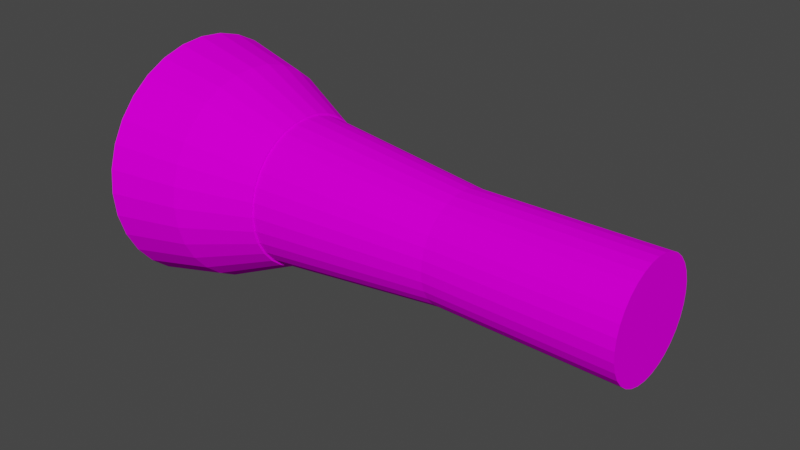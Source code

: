 # Source: flashlight.blend  (saved by Blender 3.1.7; exported with 4.5.12 LTS)
import bpy
from mathutils import Matrix  # noqa: F401  (used for matrix-valued properties, if any)

bpy.ops.wm.read_factory_settings(use_empty=True)
scene = bpy.context.scene
scene.name = 'Scene'

# ---- collections
col_collection = bpy.data.collections.new('Collection'); scene.collection.children.link(col_collection)

# ---- images (referenced by path relative to the original .blend; pixels are not part of the script)
import os
ASSET_DIR = os.environ.get("B2B_ASSET_DIR", "")  # directory of the original .blend (textures are referenced by path, not embedded)
HERE = os.path.dirname(os.path.abspath(__file__))  # packed textures are extracted next to this script under _unpacked/

def load_image(name, relpath, width, height, colorspace="sRGB"):
    """Load a texture the original file referenced (path relative to the .blend, or extracted next to this script)."""
    p = next((c for c in (os.path.join(HERE, relpath), os.path.join(ASSET_DIR, relpath)) if relpath and os.path.exists(c)), "")
    if p:
        img = bpy.data.images.load(p, check_existing=True)
        img.name = name
    else:  # same state as the original file: an image datablock whose file is absent (Cycles renders it pink)
        img = bpy.data.images.new(name, width, height)
        img.source = "FILE"
        img.filepath = "//" + (relpath or name)
    img.colorspace_settings.name = colorspace
    return img
img_gridtexture_jpg = load_image('gridtexture.jpg', 'gridtexture.jpg', 1024, 1024, 'sRGB')

# ---- materials (node trees are filled in below, after node groups)
mat_material_001 = bpy.data.materials.new('Material.001')
mat_material_001.use_transparent_shadow = False

# ---- material node trees
mat_material_001.use_nodes = True; mat_material_001.node_tree.nodes.clear()
_N = mat_material_001.node_tree.nodes; _L = mat_material_001.node_tree.links
n0 = _N.new('ShaderNodeOutputMaterial'); n0.name = 'Material Output'; n0.location = (101, 224)
n1 = _N.new('ShaderNodeBsdfDiffuse'); n1.name = 'Diffuse BSDF'; n1.location = (-99, 224)
n2 = _N.new('ShaderNodeTexImage'); n2.name = 'Image Texture'; n2.location = (-423, 204)
n2.image = img_gridtexture_jpg
n2.projection = 'SPHERE'
n2.interpolation = 'Closest'
_L.new(n1.outputs[0], n0.inputs[0])
_L.new(n2.outputs[0], n1.inputs[0])
n0.is_active_output = True

# ---- world
world_world = bpy.data.worlds.new('World'); scene.world = world_world
world_world.color = (0.05088, 0.05088, 0.05088)
world_world.use_sun_shadow = False
world_world.sun_shadow_jitter_overblur = 0.0

# ---- meshes
me_cylinder_001 = bpy.data.meshes.new('Cylinder.001')
me_cylinder_001.from_pydata([(0.0, 1.0, -1.0), (-7.51e-10, 0.7555, 1.0), (0.1951, 0.9808, -1.0), (0.1474, 0.741, 1.0), (0.3827, 0.9239, -1.0), (0.2891, 0.698, 1.0), (0.5556, 0.8315, -1.0), (0.4198, 0.6282, 1.0), (0.7071, 0.7071, -1.0), (0.5343, 0.5343, 1.0), (0.8315, 0.5556, -1.0), (0.6282, 0.4198, 1.0), (0.9239, 0.3827, -1.0), (0.698, 0.2891, 1.0), (0.9808, 0.1951, -1.0), (0.741, 0.1474, 1.0), (1.0, -4.371e-08, -1.0), (0.7555, -3.606e-08, 1.0), (0.9808, -0.1951, -1.0), (0.741, -0.1474, 1.0), (0.9239, -0.3827, -1.0), (0.698, -0.2891, 1.0), (0.8315, -0.5556, -1.0), (0.6282, -0.4198, 1.0), (0.7071, -0.7071, -1.0), (0.5343, -0.5343, 1.0), (0.5556, -0.8315, -1.0), (0.4198, -0.6282, 1.0), (0.3827, -0.9239, -1.0), (0.2891, -0.698, 1.0), (0.1951, -0.9808, -1.0), (0.1474, -0.741, 1.0), (-8.742e-08, -1.0, -1.0), (-6.68e-08, -0.7555, 1.0), (-0.1951, -0.9808, -1.0), (-0.1474, -0.741, 1.0), (-0.3827, -0.9239, -1.0), (-0.2891, -0.698, 1.0), (-0.5556, -0.8315, -1.0), (-0.4198, -0.6282, 1.0), (-0.7071, -0.7071, -1.0), (-0.5343, -0.5343, 1.0), (-0.8315, -0.5556, -1.0), (-0.6282, -0.4198, 1.0), (-0.9239, -0.3827, -1.0), (-0.698, -0.2891, 1.0), (-0.9808, -0.1951, -1.0), (-0.741, -0.1474, 1.0), (-1.0, 1.192e-08, -1.0), (-0.7555, 5.975e-09, 1.0), (-0.9808, 0.1951, -1.0), (-0.741, 0.1474, 1.0), (-0.9239, 0.3827, -1.0), (-0.698, 0.2891, 1.0), (-0.8315, 0.5556, -1.0), (-0.6282, 0.4198, 1.0), (-0.7071, 0.7071, -1.0), (-0.5343, 0.5343, 1.0), (-0.5556, 0.8315, -1.0), (-0.4198, 0.6282, 1.0), (-0.3827, 0.9239, -1.0), (-0.2891, 0.698, 1.0), (-0.1951, 0.9808, -1.0), (-0.1474, 0.741, 1.0), (-2.531e-07, 1.666, -1.738), (-2.431e-07, 1.019, -0.9801), (0.3251, 1.634, -1.738), (0.1988, 0.9996, -0.9801), (0.6377, 1.539, -1.738), (0.39, 0.9416, -0.9801), (0.9258, 1.385, -1.738), (0.5662, 0.8474, -0.9801), (1.178, 1.178, -1.738), (0.7207, 0.7207, -0.9801), (1.385, 0.9258, -1.738), (0.8474, 0.5662, -0.9801), (1.539, 0.6377, -1.738), (0.9416, 0.39, -0.9801), (1.634, 0.3251, -1.738), (0.9996, 0.1988, -0.9801), (1.666, -7.284e-08, -1.738), (1.019, -6.068e-08, -0.9801), (1.634, -0.3251, -1.738), (0.9996, -0.1988, -0.9801), (1.539, -0.6377, -1.738), (0.9416, -0.39, -0.9801), (1.385, -0.9258, -1.738), (0.8474, -0.5662, -0.9801), (1.178, -1.178, -1.738), (0.7207, -0.7207, -0.9801), (0.9258, -1.385, -1.738), (0.5662, -0.8474, -0.9801), (0.6377, -1.539, -1.738), (0.39, -0.9416, -0.9801), (0.3251, -1.634, -1.738), (0.1988, -0.9996, -0.9801), (-3.988e-07, -1.666, -1.738), (-3.322e-07, -1.019, -0.9801), (-0.3251, -1.634, -1.738), (-0.1988, -0.9996, -0.9801), (-0.6377, -1.539, -1.738), (-0.39, -0.9416, -0.9801), (-0.9258, -1.385, -1.738), (-0.5662, -0.8474, -0.9801), (-1.178, -1.178, -1.738), (-0.7207, -0.7207, -0.9801), (-1.385, -0.9258, -1.738), (-0.8474, -0.5662, -0.9801), (-1.539, -0.6377, -1.738), (-0.9416, -0.39, -0.9801), (-1.634, -0.3251, -1.738), (-0.9996, -0.1988, -0.9801), (-1.666, 1.987e-08, -1.738), (-1.019, -3.979e-09, -0.9801), (-1.634, 0.3251, -1.738), (-0.9996, 0.1988, -0.9801), (-1.539, 0.6377, -1.738), (-0.9416, 0.39, -0.9801), (-1.385, 0.9258, -1.738), (-0.8474, 0.5662, -0.9801), (-1.178, 1.178, -1.738), (-0.7207, 0.7207, -0.9801), (-0.9258, 1.385, -1.738), (-0.5662, 0.8474, -0.9801), (-0.6377, 1.539, -1.738), (-0.39, 0.9416, -0.9801), (-0.3251, 1.634, -1.738), (-0.1988, 0.9996, -0.9801), (-2.563e-07, 1.444, -1.357), (0.2818, 1.417, -1.357), (0.5528, 1.335, -1.357), (0.8025, 1.201, -1.357), (1.021, 1.021, -1.357), (1.201, 0.8025, -1.357), (1.335, 0.5528, -1.357), (1.417, 0.2818, -1.357), (1.444, -7.019e-08, -1.357), (1.417, -0.2818, -1.357), (1.335, -0.5528, -1.357), (1.201, -0.8025, -1.357), (1.021, -1.021, -1.357), (0.8025, -1.201, -1.357), (0.5528, -1.335, -1.357), (0.2818, -1.417, -1.357), (-3.826e-07, -1.444, -1.357), (-0.2818, -1.417, -1.357), (-0.5528, -1.335, -1.357), (-0.8025, -1.201, -1.357), (-1.021, -1.021, -1.357), (-1.201, -0.8025, -1.357), (-1.335, -0.5528, -1.357), (-1.417, -0.2818, -1.357), (-1.444, 1.017e-08, -1.357), (-1.417, 0.2818, -1.357), (-1.335, 0.5528, -1.357), (-1.201, 0.8025, -1.357), (-1.021, 1.021, -1.357), (-0.8025, 1.201, -1.357), (-0.5528, 1.335, -1.357), (-0.2818, 1.417, -1.357), (2.452e-09, 0.7289, 3.138e-08), (0.1422, 0.7149, 3.138e-08), (0.2789, 0.6734, 3.138e-08), (0.4049, 0.606, 3.138e-08), (0.5154, 0.5154, 3.138e-08), (0.606, 0.4049, 3.138e-08), (0.6734, 0.2789, 3.138e-08), (0.7149, 0.1422, 3.138e-08), (0.7289, -3.47e-08, 3.138e-08), (0.7149, -0.1422, 3.138e-08), (0.6734, -0.2789, 3.138e-08), (0.606, -0.4049, 3.138e-08), (0.5154, -0.5154, 3.138e-08), (0.4049, -0.606, 3.138e-08), (0.2789, -0.6734, 3.138e-08), (0.1422, -0.7149, 3.138e-08), (-6.127e-08, -0.7289, 3.138e-08), (-0.1422, -0.7149, 3.138e-08), (-0.2789, -0.6734, 3.138e-08), (-0.4049, -0.606, 3.138e-08), (-0.5154, -0.5154, 3.138e-08), (-0.606, -0.4049, 3.138e-08), (-0.6734, -0.2789, 3.138e-08), (-0.7149, -0.1422, 3.138e-08), (-0.7289, 5.853e-09, 3.138e-08), (-0.7149, 0.1422, 3.138e-08), (-0.6734, 0.2789, 3.138e-08), (-0.606, 0.4049, 3.138e-08), (-0.5154, 0.5154, 3.138e-08), (-0.4049, 0.606, 3.138e-08), (-0.2789, 0.6734, 3.138e-08), (-0.1422, 0.7149, 3.138e-08)], [], [(160, 1, 3, 161), (161, 3, 5, 162), (162, 5, 7, 163), (163, 7, 9, 164), (164, 9, 11, 165), (165, 11, 13, 166), (166, 13, 15, 167), (167, 15, 17, 168), (168, 17, 19, 169), (169, 19, 21, 170), (170, 21, 23, 171), (171, 23, 25, 172), (172, 25, 27, 173), (173, 27, 29, 174), (174, 29, 31, 175), (175, 31, 33, 176), (176, 33, 35, 177), (177, 35, 37, 178), (178, 37, 39, 179), (179, 39, 41, 180), (180, 41, 43, 181), (181, 43, 45, 182), (182, 45, 47, 183), (183, 47, 49, 184), (184, 49, 51, 185), (185, 51, 53, 186), (186, 53, 55, 187), (187, 55, 57, 188), (188, 57, 59, 189), (189, 59, 61, 190), (3, 1, 63, 61, 59, 57, 55, 53, 51, 49, 47, 45, 43, 41, 39, 37, 35, 33, 31, 29, 27, 25, 23, 21, 19, 17, 15, 13, 11, 9, 7, 5), (190, 61, 63, 191), (191, 63, 1, 160), (0, 2, 4, 6, 8, 10, 12, 14, 16, 18, 20, 22, 24, 26, 28, 30, 32, 34, 36, 38, 40, 42, 44, 46, 48, 50, 52, 54, 56, 58, 60, 62), (128, 65, 67, 129), (129, 67, 69, 130), (130, 69, 71, 131), (131, 71, 73, 132), (132, 73, 75, 133), (133, 75, 77, 134), (134, 77, 79, 135), (135, 79, 81, 136), (136, 81, 83, 137), (137, 83, 85, 138), (138, 85, 87, 139), (139, 87, 89, 140), (140, 89, 91, 141), (141, 91, 93, 142), (142, 93, 95, 143), (143, 95, 97, 144), (144, 97, 99, 145), (145, 99, 101, 146), (146, 101, 103, 147), (147, 103, 105, 148), (148, 105, 107, 149), (149, 107, 109, 150), (150, 109, 111, 151), (151, 111, 113, 152), (152, 113, 115, 153), (153, 115, 117, 154), (154, 117, 119, 155), (155, 119, 121, 156), (156, 121, 123, 157), (157, 123, 125, 158), (67, 65, 127, 125, 123, 121, 119, 117, 115, 113, 111, 109, 107, 105, 103, 101, 99, 97, 95, 93, 91, 89, 87, 85, 83, 81, 79, 77, 75, 73, 71, 69), (158, 125, 127, 159), (159, 127, 65, 128), (64, 66, 68, 70, 72, 74, 76, 78, 80, 82, 84, 86, 88, 90, 92, 94, 96, 98, 100, 102, 104, 106, 108, 110, 112, 114, 116, 118, 120, 122, 124, 126), (126, 159, 128, 64), (124, 158, 159, 126), (122, 157, 158, 124), (120, 156, 157, 122), (118, 155, 156, 120), (116, 154, 155, 118), (114, 153, 154, 116), (112, 152, 153, 114), (110, 151, 152, 112), (108, 150, 151, 110), (106, 149, 150, 108), (104, 148, 149, 106), (102, 147, 148, 104), (100, 146, 147, 102), (98, 145, 146, 100), (96, 144, 145, 98), (94, 143, 144, 96), (92, 142, 143, 94), (90, 141, 142, 92), (88, 140, 141, 90), (86, 139, 140, 88), (84, 138, 139, 86), (82, 137, 138, 84), (80, 136, 137, 82), (78, 135, 136, 80), (76, 134, 135, 78), (74, 133, 134, 76), (72, 132, 133, 74), (70, 131, 132, 72), (68, 130, 131, 70), (66, 129, 130, 68), (64, 128, 129, 66), (62, 191, 160, 0), (60, 190, 191, 62), (58, 189, 190, 60), (56, 188, 189, 58), (54, 187, 188, 56), (52, 186, 187, 54), (50, 185, 186, 52), (48, 184, 185, 50), (46, 183, 184, 48), (44, 182, 183, 46), (42, 181, 182, 44), (40, 180, 181, 42), (38, 179, 180, 40), (36, 178, 179, 38), (34, 177, 178, 36), (32, 176, 177, 34), (30, 175, 176, 32), (28, 174, 175, 30), (26, 173, 174, 28), (24, 172, 173, 26), (22, 171, 172, 24), (20, 170, 171, 22), (18, 169, 170, 20), (16, 168, 169, 18), (14, 167, 168, 16), (12, 166, 167, 14), (10, 165, 166, 12), (8, 164, 165, 10), (6, 163, 164, 8), (4, 162, 163, 6), (2, 161, 162, 4), (0, 160, 161, 2)])
_uv = me_cylinder_001.uv_layers.new(name='UVMap')
_uv.uv.foreach_set('vector', [0.8053, 0.7901, 0.8101, 0.9211, 0.7961, 0.9191, 0.7918, 0.7881, 0.7918, 0.7881, 0.7961, 0.9191, 0.7797, 0.9176, 0.7759, 0.7867, 0.7759, 0.7867, 0.7797, 0.9176, 0.7614, 0.9167, 0.7583, 0.7858, 0.7583, 0.7858, 0.7614, 0.9167, 0.7421, 0.9164, 0.7397, 0.7855, 0.7397, 0.7855, 0.7421, 0.9164, 0.7224, 0.9167, 0.7207, 0.7858, 0.7207, 0.7858, 0.7224, 0.9167, 0.703, 0.9176, 0.702, 0.7867, 0.702, 0.7867, 0.703, 0.9176, 0.6848, 0.9191, 0.6844, 0.7881, 0.6844, 0.7881, 0.6848, 0.9191, 0.6685, 0.9211, 0.6687, 0.7901, 0.4111, 0.5822, 0.4133, 0.7132, 0.3969, 0.7115, 0.3952, 0.5806, 0.3952, 0.5806, 0.3969, 0.7115, 0.3787, 0.7103, 0.3777, 0.5794, 0.3777, 0.5794, 0.3787, 0.7103, 0.3594, 0.7097, 0.359, 0.5788, 0.359, 0.5788, 0.3594, 0.7097, 0.3396, 0.7097, 0.34, 0.5788, 0.34, 0.5788, 0.3396, 0.7097, 0.3203, 0.7103, 0.3213, 0.5794, 0.3213, 0.5794, 0.3203, 0.7103, 0.3021, 0.7115, 0.3037, 0.5806, 0.3037, 0.5806, 0.3021, 0.7115, 0.2857, 0.7132, 0.2879, 0.5822, 0.806, 0.5173, 0.8062, 0.6483, 0.7898, 0.6463, 0.7902, 0.5153, 0.7902, 0.5153, 0.7898, 0.6463, 0.7716, 0.6448, 0.7727, 0.5139, 0.7727, 0.5139, 0.7716, 0.6448, 0.7523, 0.6438, 0.754, 0.513, 0.754, 0.513, 0.7523, 0.6438, 0.7326, 0.6435, 0.735, 0.5127, 0.735, 0.5127, 0.7326, 0.6435, 0.7132, 0.6438, 0.7163, 0.513, 0.7163, 0.513, 0.7132, 0.6438, 0.695, 0.6448, 0.6987, 0.5139, 0.6987, 0.5139, 0.695, 0.6448, 0.6786, 0.6463, 0.6829, 0.5153, 0.6829, 0.5153, 0.6786, 0.6463, 0.6646, 0.6483, 0.6694, 0.5173, 0.6161, 0.5184, 0.6234, 0.6494, 0.6123, 0.6471, 0.6054, 0.5162, 0.6054, 0.5162, 0.6123, 0.6471, 0.5983, 0.6453, 0.5919, 0.5145, 0.5919, 0.5145, 0.5983, 0.6453, 0.5819, 0.6441, 0.576, 0.5133, 0.576, 0.5133, 0.5819, 0.6441, 0.5636, 0.6435, 0.5584, 0.5127, 0.5584, 0.5127, 0.5636, 0.6435, 0.5443, 0.6435, 0.5398, 0.5127, 0.5398, 0.5127, 0.5443, 0.6435, 0.5246, 0.6441, 0.5207, 0.5133, 0.5207, 0.5133, 0.5246, 0.6441, 0.5052, 0.6453, 0.5021, 0.5145, 0.6056, 0.8273, 0.5892, 0.8382, 0.5709, 0.8458, 0.5516, 0.8496, 0.5319, 0.8496, 0.5125, 0.8458, 0.4943, 0.8382, 0.4779, 0.8273, 0.464, 0.8133, 0.453, 0.7969, 0.4455, 0.7787, 0.4416, 0.7594, 0.4416, 0.7397, 0.4455, 0.7203, 0.453, 0.7021, 0.464, 0.6857, 0.4779, 0.6718, 0.4943, 0.6608, 0.5125, 0.6533, 0.5319, 0.6494, 0.5516, 0.6494, 0.5709, 0.6533, 0.5892, 0.6608, 0.6056, 0.6718, 0.6195, 0.6857, 0.6305, 0.7021, 0.638, 0.7203, 0.6419, 0.7397, 0.6419, 0.7594, 0.638, 0.7787, 0.6305, 0.7969, 0.6195, 0.8133, 0.5021, 0.5145, 0.5052, 0.6453, 0.4871, 0.6471, 0.4846, 0.5162, 0.4846, 0.5162, 0.4871, 0.6471, 0.4707, 0.6494, 0.4688, 0.5184, 0.005092, 0.6128, 0.0, 0.5872, 0.0, 0.5611, 0.005092, 0.5355, 0.01508, 0.5114, 0.02958, 0.4897, 0.04804, 0.4712, 0.06974, 0.4567, 0.09386, 0.4467, 0.1195, 0.4416, 0.1456, 0.4416, 0.1712, 0.4467, 0.1953, 0.4567, 0.217, 0.4712, 0.2354, 0.4897, 0.2499, 0.5114, 0.2599, 0.5355, 0.265, 0.5611, 0.265, 0.5872, 0.2599, 0.6128, 0.2499, 0.6369, 0.2354, 0.6586, 0.217, 0.6771, 0.1953, 0.6916, 0.1712, 0.7015, 0.1456, 0.7066, 0.1195, 0.7066, 0.09386, 0.7015, 0.06974, 0.6916, 0.04804, 0.6771, 0.02958, 0.6586, 0.01508, 0.6369, 0.755, 0.3401, 0.7191, 0.2963, 0.7379, 0.2775, 0.7817, 0.3134, 0.7817, 0.3134, 0.7379, 0.2775, 0.7527, 0.2554, 0.8026, 0.2821, 0.8026, 0.2821, 0.7527, 0.2554, 0.7629, 0.2308, 0.8171, 0.2472, 0.887, 0.4911, 0.9452, 0.5076, 0.9444, 0.5337, 0.8858, 0.5281, 0.8858, 0.5281, 0.9444, 0.5337, 0.9444, 0.5603, 0.8858, 0.5658, 0.8858, 0.5658, 0.9444, 0.5603, 0.9452, 0.5864, 0.887, 0.6028, 0.8171, 0.1356, 0.7629, 0.152, 0.7527, 0.1274, 0.8026, 0.1007, 0.8026, 0.1007, 0.7527, 0.1274, 0.7379, 0.1053, 0.7817, 0.06939, 0.7817, 0.06939, 0.7379, 0.1053, 0.7191, 0.08651, 0.755, 0.04273, 0.755, 0.04273, 0.7191, 0.08651, 0.697, 0.07173, 0.7237, 0.02178, 0.05826, 0.9032, 0.0, 0.8868, 0.0008302, 0.8607, 0.05944, 0.8662, 0.05944, 0.8662, 0.0008302, 0.8607, 0.0008302, 0.8341, 0.05944, 0.8285, 0.05944, 0.8285, 0.0008302, 0.8341, 0.0, 0.808, 0.05826, 0.7916, 0.6142, 0.0, 0.6197, 0.05636, 0.5936, 0.06155, 0.5772, 0.007356, 0.5772, 0.007356, 0.5936, 0.06155, 0.5691, 0.07173, 0.5424, 0.02178, 0.5424, 0.02178, 0.5691, 0.07173, 0.5469, 0.08651, 0.511, 0.04273, 0.511, 0.04273, 0.5469, 0.08651, 0.5281, 0.1053, 0.4843, 0.06939, 0.873, 0.08492, 0.9313, 0.1014, 0.9304, 0.1275, 0.8718, 0.1219, 0.8718, 0.1219, 0.9304, 0.1275, 0.9304, 0.1541, 0.8718, 0.1596, 0.8718, 0.1596, 0.9304, 0.1541, 0.9313, 0.1802, 0.873, 0.1966, 0.4416, 0.1726, 0.498, 0.1781, 0.498, 0.2047, 0.4416, 0.2103, 0.4416, 0.2103, 0.498, 0.2047, 0.5032, 0.2308, 0.449, 0.2472, 0.449, 0.2472, 0.5032, 0.2308, 0.5133, 0.2554, 0.4634, 0.2821, 0.4634, 0.2821, 0.5133, 0.2554, 0.5281, 0.2775, 0.4843, 0.3134, 0.4843, 0.3134, 0.5281, 0.2775, 0.5469, 0.2963, 0.511, 0.3401, 0.511, 0.3401, 0.5469, 0.2963, 0.5691, 0.3111, 0.5424, 0.361, 0.5424, 0.361, 0.5691, 0.3111, 0.5936, 0.3213, 0.5772, 0.3755, 0.887, 0.8034, 0.9452, 0.8198, 0.9444, 0.8459, 0.8858, 0.8404, 0.8858, 0.8404, 0.9444, 0.8459, 0.9444, 0.8725, 0.8858, 0.8781, 0.8858, 0.8781, 0.9444, 0.8725, 0.9452, 0.8986, 0.887, 0.9151, 0.7379, 0.2775, 0.7191, 0.2963, 0.697, 0.3111, 0.6724, 0.3213, 0.6463, 0.3265, 0.6197, 0.3265, 0.5936, 0.3213, 0.5691, 0.3111, 0.5469, 0.2963, 0.5281, 0.2775, 0.5133, 0.2554, 0.5032, 0.2308, 0.498, 0.2047, 0.498, 0.1781, 0.5032, 0.152, 0.5133, 0.1274, 0.5281, 0.1053, 0.5469, 0.08651, 0.5691, 0.07173, 0.5936, 0.06155, 0.6197, 0.05636, 0.6463, 0.05636, 0.6724, 0.06155, 0.697, 0.07173, 0.7191, 0.08651, 0.7379, 0.1053, 0.7527, 0.1274, 0.7629, 0.152, 0.7681, 0.1781, 0.7681, 0.2047, 0.7629, 0.2308, 0.7527, 0.2554, 0.6889, 0.3755, 0.6724, 0.3213, 0.697, 0.3111, 0.7237, 0.361, 0.7237, 0.361, 0.697, 0.3111, 0.7191, 0.2963, 0.755, 0.3401, 0.02513, 0.3254, 0.008486, 0.2852, 0.0, 0.2426, 0.0, 0.1991, 0.008486, 0.1564, 0.02513, 0.1162, 0.0493, 0.08005, 0.08005, 0.0493, 0.1162, 0.02513, 0.1564, 0.008486, 0.1991, 0.0, 0.2426, 0.0, 0.2852, 0.008486, 0.3254, 0.02513, 0.3616, 0.0493, 0.3923, 0.08005, 0.4165, 0.1162, 0.4331, 0.1564, 0.4416, 0.1991, 0.4416, 0.2426, 0.4331, 0.2852, 0.4165, 0.3254, 0.3923, 0.3616, 0.3616, 0.3923, 0.3254, 0.4165, 0.2852, 0.4331, 0.2426, 0.4416, 0.1991, 0.4416, 0.1564, 0.4331, 0.1162, 0.4165, 0.08005, 0.3923, 0.0493, 0.3616, 0.8351, 0.9638, 0.8893, 0.9499, 0.8926, 0.9813, 0.8389, 1.0, 0.8324, 0.9237, 0.887, 0.9151, 0.8893, 0.9499, 0.8351, 0.9638, 0.831, 0.881, 0.8858, 0.8781, 0.887, 0.9151, 0.8324, 0.9237, 0.831, 0.8375, 0.8858, 0.8404, 0.8858, 0.8781, 0.831, 0.881, 0.8324, 0.7948, 0.887, 0.8034, 0.8858, 0.8404, 0.831, 0.8375, 0.8351, 0.7547, 0.8893, 0.7686, 0.887, 0.8034, 0.8324, 0.7948, 0.8389, 0.7185, 0.8926, 0.7372, 0.8893, 0.7686, 0.8351, 0.7547, 0.8438, 0.6877, 0.8969, 0.7106, 0.8926, 0.7372, 0.8389, 0.7185, 0.8299, 0.3123, 0.8829, 0.2894, 0.8879, 0.3104, 0.8357, 0.3364, 0.825, 0.2815, 0.8787, 0.2628, 0.8829, 0.2894, 0.8299, 0.3123, 0.8211, 0.2453, 0.8753, 0.2314, 0.8787, 0.2628, 0.825, 0.2815, 0.8184, 0.2052, 0.873, 0.1966, 0.8753, 0.2314, 0.8211, 0.2453, 0.8171, 0.1625, 0.8718, 0.1596, 0.873, 0.1966, 0.8184, 0.2052, 0.8171, 0.119, 0.8718, 0.1219, 0.8718, 0.1596, 0.8171, 0.1625, 0.8184, 0.07635, 0.873, 0.08492, 0.8718, 0.1219, 0.8171, 0.119, 0.8211, 0.03616, 0.8753, 0.05009, 0.873, 0.08492, 0.8184, 0.07635, 0.825, 0.0, 0.8787, 0.01874, 0.8753, 0.05009, 0.8211, 0.03616, 0.1102, 0.7428, 0.05596, 0.7567, 0.05261, 0.7254, 0.1063, 0.7066, 0.1128, 0.783, 0.05826, 0.7916, 0.05596, 0.7567, 0.1102, 0.7428, 0.1142, 0.8256, 0.05944, 0.8285, 0.05826, 0.7916, 0.1128, 0.783, 0.1142, 0.8691, 0.05944, 0.8662, 0.05944, 0.8285, 0.1142, 0.8256, 0.1128, 0.9118, 0.05826, 0.9032, 0.05944, 0.8662, 0.1142, 0.8691, 0.1102, 0.952, 0.05596, 0.9381, 0.05826, 0.9032, 0.1128, 0.9118, 0.1063, 0.9882, 0.05261, 0.9694, 0.05596, 0.9381, 0.1102, 0.952, 0.8351, 0.6516, 0.8893, 0.6376, 0.8926, 0.669, 0.8389, 0.6877, 0.8324, 0.6114, 0.887, 0.6028, 0.8893, 0.6376, 0.8351, 0.6516, 0.831, 0.5687, 0.8858, 0.5658, 0.887, 0.6028, 0.8324, 0.6114, 0.831, 0.5252, 0.8858, 0.5281, 0.8858, 0.5658, 0.831, 0.5687, 0.8324, 0.4826, 0.887, 0.4911, 0.8858, 0.5281, 0.831, 0.5252, 0.8351, 0.4424, 0.8893, 0.4563, 0.887, 0.4911, 0.8324, 0.4826, 0.8389, 0.4062, 0.8926, 0.425, 0.8893, 0.4563, 0.8351, 0.4424, 0.8438, 0.3755, 0.8969, 0.3983, 0.8926, 0.425, 0.8389, 0.4062, 0.4632, 0.3803, 0.4846, 0.5162, 0.4688, 0.5184, 0.4416, 0.3833, 0.4873, 0.3779, 0.5021, 0.5145, 0.4846, 0.5162, 0.4632, 0.3803, 0.5128, 0.3763, 0.5207, 0.5133, 0.5021, 0.5145, 0.4873, 0.3779, 0.5389, 0.3755, 0.5398, 0.5127, 0.5207, 0.5133, 0.5128, 0.3763, 0.5646, 0.3755, 0.5584, 0.5127, 0.5398, 0.5127, 0.5389, 0.3755, 0.5887, 0.3763, 0.576, 0.5133, 0.5584, 0.5127, 0.5646, 0.3755, 0.6105, 0.3779, 0.5919, 0.5145, 0.576, 0.5133, 0.5887, 0.3763, 0.629, 0.3803, 0.6054, 0.5162, 0.5919, 0.5145, 0.6105, 0.3779, 0.6436, 0.3833, 0.6161, 0.5184, 0.6054, 0.5162, 0.629, 0.3803, 0.6621, 0.3791, 0.6829, 0.5153, 0.6694, 0.5173, 0.6436, 0.3817, 0.6839, 0.3771, 0.6987, 0.5139, 0.6829, 0.5153, 0.6621, 0.3791, 0.708, 0.3759, 0.7163, 0.513, 0.6987, 0.5139, 0.6839, 0.3771, 0.7336, 0.3755, 0.735, 0.5127, 0.7163, 0.513, 0.708, 0.3759, 0.7597, 0.3759, 0.754, 0.513, 0.735, 0.5127, 0.7336, 0.3755, 0.7853, 0.3771, 0.7727, 0.5139, 0.754, 0.513, 0.7597, 0.3759, 0.8094, 0.3791, 0.7902, 0.5153, 0.7727, 0.5139, 0.7853, 0.3771, 0.831, 0.3817, 0.806, 0.5173, 0.7902, 0.5153, 0.8094, 0.3791, 0.2867, 0.444, 0.3037, 0.5806, 0.2879, 0.5822, 0.265, 0.4463, 0.3108, 0.4424, 0.3213, 0.5794, 0.3037, 0.5806, 0.2867, 0.444, 0.3364, 0.4416, 0.34, 0.5788, 0.3213, 0.5794, 0.3108, 0.4424, 0.3625, 0.4416, 0.359, 0.5788, 0.34, 0.5788, 0.3364, 0.4416, 0.3881, 0.4424, 0.3777, 0.5794, 0.359, 0.5788, 0.3625, 0.4416, 0.4123, 0.444, 0.3952, 0.5806, 0.3777, 0.5794, 0.3881, 0.4424, 0.434, 0.4463, 0.4111, 0.5822, 0.3952, 0.5806, 0.4123, 0.444, 0.6653, 0.6519, 0.6844, 0.7881, 0.6687, 0.7901, 0.6436, 0.6545, 0.6894, 0.6499, 0.702, 0.7867, 0.6844, 0.7881, 0.6653, 0.6519, 0.715, 0.6487, 0.7207, 0.7858, 0.702, 0.7867, 0.6894, 0.6499, 0.7411, 0.6483, 0.7397, 0.7855, 0.7207, 0.7858, 0.715, 0.6487, 0.7667, 0.6487, 0.7583, 0.7858, 0.7397, 0.7855, 0.7411, 0.6483, 0.7908, 0.6499, 0.7759, 0.7867, 0.7583, 0.7858, 0.7667, 0.6487, 0.8125, 0.6519, 0.7918, 0.7881, 0.7759, 0.7867, 0.7908, 0.6499, 0.831, 0.6545, 0.8053, 0.7901, 0.7918, 0.7881, 0.8125, 0.6519])
me_cylinder_001.materials.append(mat_material_001)
me_cylinder_001.use_remesh_fix_poles = True
me_cylinder_001.use_remesh_preserve_attributes = False
me_cylinder_001.update()

# ---- objects
ob_cylinder_001 = bpy.data.objects.new('Cylinder.001', me_cylinder_001)

# ---- transforms, parenting, visibility, modifiers, constraints
ob_cylinder_001.location = (2.012, 0.0, 0.0)
ob_cylinder_001.rotation_euler = (-0.0, 1.571, 0.0)
ob_cylinder_001.scale = (0.6001, 0.6001, 1.481)

# ---- collection membership
col_collection.objects.link(ob_cylinder_001)

# ---- scene / render settings (as saved in the file)
scene.frame_start = 1; scene.frame_end = 250; scene.frame_set(0)
scene.render.engine = 'BLENDER_EEVEE_NEXT'
scene.cycles.sampling_pattern = 'TABULATED_SOBOL'
scene.cycles.use_light_tree = False
scene.view_settings.view_transform = 'Filmic'
bpy.context.view_layer.update()

# ---- added for rendering (the .blend has no active camera and no usable light): camera, sun
cam_auto = bpy.data.cameras.new('AutoCamera')
cam_auto.lens = 50.0
cam_auto.sensor_width = 36.0
cam_auto.clip_end = 1000.0
ob_auto_camera = bpy.data.objects.new('AutoCamera', cam_auto)
scene.collection.objects.link(ob_auto_camera)
ob_auto_camera.location = (6.03929, -5.48817, 3.65878)
ob_auto_camera.rotation_euler = (1.09748, -7.21219e-08, 0.694738)
scene.camera = ob_auto_camera
light_auto_sun = bpy.data.lights.new('AutoSun', 'SUN')
light_auto_sun.energy = 3.0
light_auto_sun.angle = 0.0523599
ob_auto_sun = bpy.data.objects.new('AutoSun', light_auto_sun)
scene.collection.objects.link(ob_auto_sun)
ob_auto_sun.rotation_euler = (0.872665, 0.174533, 0.523599)
bpy.context.view_layer.update()
